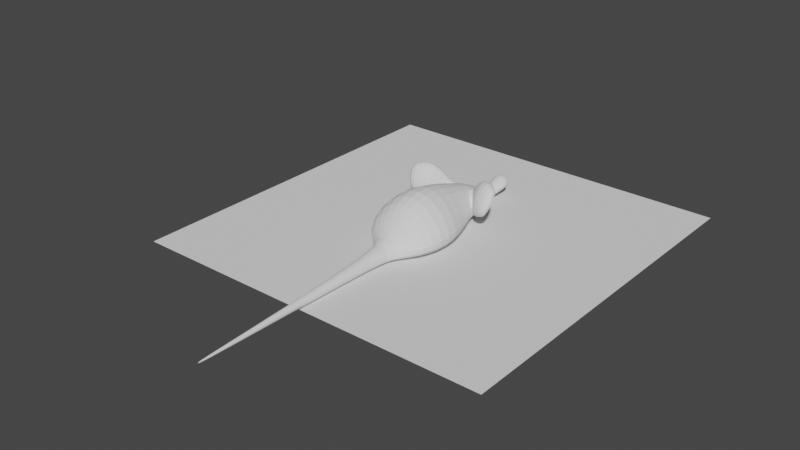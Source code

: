# Source: rat.blend  (saved by Blender 3.5.10; exported with 4.5.12 LTS)
import bpy
from mathutils import Matrix  # noqa: F401  (used for matrix-valued properties, if any)

bpy.ops.wm.read_factory_settings(use_empty=True)
scene = bpy.context.scene
scene.name = 'Scene'

# ---- collections
col_collection = bpy.data.collections.new('Collection'); scene.collection.children.link(col_collection)

# ---- node groups
ng_auto_smooth = bpy.data.node_groups.new('Auto Smooth', 'GeometryNodeTree')
_s = ng_auto_smooth.interface.new_socket(name='Geometry', in_out='OUTPUT', socket_type='NodeSocketGeometry')
_s = ng_auto_smooth.interface.new_socket(name='Geometry', in_out='INPUT', socket_type='NodeSocketGeometry')
_s = ng_auto_smooth.interface.new_socket(name='Angle', in_out='INPUT', socket_type='NodeSocketFloat')
_s.subtype = 'ANGLE'
_s.min_value = 0.0
_s.max_value = 3.142
ng_auto_smooth.is_modifier = True
_N = ng_auto_smooth.nodes; _L = ng_auto_smooth.links
n0 = _N.new('NodeGroupOutput'); n0.name = 'Group Output'; n0.location = (480, -100)
n1 = _N.new('NodeGroupInput'); n1.name = 'Group Input'; n1.location = (-420, -300)
n2 = _N.new('NodeGroupInput'); n2.name = 'Group Input.001'; n2.location = (-60, -100)
n3 = _N.new('GeometryNodeSetShadeSmooth'); n3.name = 'Set Shade Smooth'; n3.location = (120, -100)
n3.domain = 'EDGE'
n4 = _N.new('GeometryNodeSetShadeSmooth'); n4.name = 'Set Shade Smooth.001'; n4.location = (300, -100)
n5 = _N.new('GeometryNodeInputMeshEdgeAngle'); n5.name = 'Edge Angle'; n5.location = (-420, -220)
n6 = _N.new('GeometryNodeInputEdgeSmooth'); n6.name = 'Is Edge Smooth'; n6.location = (-60, -160)
n7 = _N.new('GeometryNodeInputShadeSmooth'); n7.name = 'Is Face Smooth'; n7.location = (-240, -340)
n8 = _N.new('FunctionNodeBooleanMath'); n8.name = 'Boolean Math'; n8.location = (-60, -220)
n9 = _N.new('FunctionNodeCompare'); n9.name = 'Compare'; n9.location = (-240, -180)
n9.operation = 'LESS_EQUAL'
_L.new(n5.outputs[0], n9.inputs[0])
_L.new(n4.outputs[0], n0.inputs[0])
_L.new(n1.outputs[1], n9.inputs[1])
_L.new(n9.outputs[0], n8.inputs[0])
_L.new(n7.outputs[0], n8.inputs[1])
_L.new(n2.outputs[0], n3.inputs[0])
_L.new(n6.outputs[0], n3.inputs[1])
_L.new(n3.outputs[0], n4.inputs[0])
_L.new(n8.outputs[0], n3.inputs[2])
n0.is_active_output = True

# ---- world
world_world = bpy.data.worlds.new('World'); scene.world = world_world
world_world.use_nodes = True; world_world.node_tree.nodes.clear()
_N = world_world.node_tree.nodes; _L = world_world.node_tree.links
n0 = _N.new('ShaderNodeOutputWorld'); n0.name = 'World Output'; n0.location = (300, 300)
n1 = _N.new('ShaderNodeBackground'); n1.name = 'Background'; n1.location = (10, 300)
n1.inputs[0].default_value = (0.05088, 0.05088, 0.05088, 1.0)
_L.new(n1.outputs[0], n0.inputs[0])
n0.is_active_output = True
world_world.color = (0.05088, 0.05088, 0.05088)
world_world.use_sun_shadow = False
world_world.sun_shadow_jitter_overblur = 0.0

# ---- meshes
me_plane = bpy.data.meshes.new('Plane')
me_plane.from_pydata([(-0.5, -0.5, 0.0), (0.5, -0.5, 0.0), (-0.5, 0.5, 0.0), (0.5, 0.5, 0.0)], [], [(0, 1, 3, 2)])
_uv = me_plane.uv_layers.new(name='UVMap')
_uv.uv.foreach_set('vector', [0.0, 0.0, 1.0, 0.0, 1.0, 1.0, 0.0, 1.0])
me_plane.update()
me_cube_003 = bpy.data.meshes.new('Cube.003')
me_cube_003.from_pydata([(0.1027, 0.03412, 0.05841), (0.1198, 0.05113, 0.1301), (0.05016, 0.08439, 0.02467), (0.03318, 0.1014, 0.08481), (0.1116, 0.04477, 0.05375), (0.1307, 0.06345, 0.1225), (0.06369, 0.08838, 0.03402), (0.03902, 0.1125, 0.08067), (0.007802, 0.2299, 0.03803), (0.01739, 0.2799, 0.02954), (0.01188, 0.2802, 0.05052), (0.0, 0.2834, 0.02813), (0.0, 0.285, 0.05535), (0.0, 0.2288, 0.04113), (0.01896, 0.252, 0.02073), (0.01719, 0.2577, 0.0469), (0.0, 0.2563, 0.05552), (0.0, 0.2539, 0.01703), (0.0199, 0.2705, 0.02438), (0.01755, 0.2715, 0.05096), (0.0, 0.2707, 0.05852), (0.0, 0.2719, 0.02028), (0.01371, 0.2426, 0.04255), (0.0, 0.244, 0.04896), (0.0, 0.2346, 0.01667), (0.01622, 0.2831, 0.04145), (0.0, 0.2893, 0.04448), (0.02506, 0.2545, 0.03414), (0.02513, 0.2714, 0.0383), (0.0626, -0.1747, 0.01241), (0.06223, -0.1726, 0.06202), (0.08898, -0.02646, 0.0187), (0.08048, -0.01911, 0.08164), (0.0, -0.0106, 0.1348), (0.0, -0.02876, 0.0002663), (0.04096, -0.01259, 0.122), (0.0491, -0.0275, 0.001631), (0.08403, -0.14, 0.07854), (0.0, -0.1333, 0.1251), (0.0, -0.1338, 8.957e-05), (0.04025, -0.1338, 0.1154), (0.04194, -0.1362, 0.001042), (0.08815, -0.1376, 0.01479), (0.04612, 0.08274, 0.0181), (0.0, 0.1134, 0.08811), (0.0, 0.08605, 0.004324), (0.02084, 0.1098, 0.08477), (0.02796, 0.0836, 0.007562), (0.09812, -0.08679, 0.01528), (0.09282, -0.08571, 0.08809), (0.0, -0.08396, 0.1426), (0.0, -0.08522, -3.725e-09), (0.04651, -0.08295, 0.1312), (0.05139, -0.08681, 0.0008607), (0.0, -0.774, 0.005681), (0.0, -0.7803, 0.01142), (0.0, -0.2419, 0.002579), (0.0, -0.2409, 0.03853), (0.002821, -0.772, 0.006974), (0.002465, -0.7767, 0.009879), (0.01707, -0.2415, 0.009442), (0.01701, -0.2409, 0.02964), (0.01266, 0.2327, 0.01745), (0.1192, 0.03097, 0.0909), (0.1313, 0.04558, 0.08451), (0.06759, 0.05546, 0.03685), (0.07197, 0.08164, 0.1379), (0.07733, 0.0678, 0.03304), (0.08659, 0.09535, 0.1277), (0.08848, 0.06535, 0.08488), (0.06944, 0.04999, 0.09439), (0.113, 0.07896, 0.1305), (0.1153, 0.06123, 0.08563), (0.1031, 0.06706, 0.1402), (0.09765, 0.05385, 0.04228), (0.09383, 0.03598, 0.09574), (0.04828, 0.09529, 0.1024), (0.07228, 0.07809, 0.02838), (0.05078, 0.1057, 0.09635), (0.07453, 0.0814, 0.07143), (0.08781, 0.04228, 0.04801), (0.05679, 0.07067, 0.02954), (0.1229, 0.03848, 0.1124), (0.06554, 0.1027, 0.07195), (0.1353, 0.05363, 0.1068), (0.09592, 0.09396, 0.1061), (0.06829, 0.06097, 0.1176), (0.09673, 0.04516, 0.1209), (0.1202, 0.07417, 0.1101), (0.08005, 0.1011, 0.09196), (0.1126, 0.03, 0.07341), (0.1223, 0.04106, 0.06796), (0.07051, 0.05034, 0.06661), (0.08396, 0.05598, 0.05581), (0.09168, 0.0349, 0.07295), (0.1056, 0.0513, 0.06054), (0.07116, 0.07251, 0.04598), (0.0, -0.5169, 0.002604), (0.0, -0.5169, 0.02248), (0.008569, -0.5162, 0.006775), (0.008781, -0.5162, 0.01674), (0.0, -0.7973, 0.008371), (0.0, -0.1966, 0.05571), (0.01961, -0.2412, 0.01991), (0.003076, -0.7778, 0.008433), (0.01052, -0.5162, 0.01208), (0.008462, -0.2415, 0.004017), (0.009505, -0.2409, 0.03688), (0.001801, -0.7764, 0.006133), (0.001589, -0.7788, 0.01074), (0.004604, -0.5167, 0.02127), (0.004403, -0.5167, 0.003073), (0.001423, -0.7962, 0.008367), (0.0, -0.2042, 0.002445), (0.03214, -0.2058, 0.01013), (0.0219, -0.1964, 0.04981), (0.0156, -0.2057, 0.004599), (0.09636, -0.02346, 0.04297), (0.1103, -0.08667, 0.04612), (0.09977, -0.1424, 0.04028), (0.03481, -0.2023, 0.02383), (0.07265, -0.1789, 0.03199), (0.0, -0.1692, 0.0012), (0.03214, -0.1717, 0.002875), (0.0, 0.2134, 0.01633), (0.0, 0.1951, 0.01486), (0.01428, 0.203, 0.01819), (0.01364, 0.2155, 0.01846), (0.0, 0.2037, 0.04235), (0.0, 0.2158, 0.0377), (0.0147, 0.2008, 0.02761), (0.01354, 0.219, 0.02719), (0.00629, 0.2162, 0.0336), (0.007062, 0.2031, 0.0374), (0.01009, 0.2135, 0.01679), (0.01034, 0.2023, 0.01616), (0.03018, -0.1984, 0.03936), (0.0, -0.1669, 0.08889), (0.03204, -0.1688, 0.08231), (0.02655, 0.155, 0.02657), (0.01877, 0.153, 0.01282), (0.02672, 0.1537, 0.01828), (0.0608, 0.0621, 0.05947), (0.06091, 0.06531, 0.08578), (0.0, 0.1203, 0.08461), (0.06852, 0.08901, 0.067), (0.06543, 0.08107, 0.04415), (0.04521, 0.08688, 0.03358), (0.01975, 0.1172, 0.08104), (0.04023, 0.09765, 0.05493), (0.05163, 0.07303, 0.03476), (0.04531, 0.08293, 0.05829), (0.0, 0.09988, 0.005659), (0.0257, 0.1007, 0.008856), (0.04235, 0.09653, 0.01814)], [], [(88, 71, 5, 84), (84, 5, 1, 82), (80, 74, 4, 0), (71, 73, 1, 5), (26, 12, 10, 25), (27, 15, 22, 131), (125, 135, 140, 153, 152), (22, 23, 13, 8), (148, 149, 130, 133), (19, 20, 16, 15), (21, 18, 14, 17), (28, 19, 15, 27), (25, 10, 19, 28), (11, 9, 18, 21), (10, 12, 20, 19), (15, 16, 23, 22), (17, 14, 62, 24), (126, 130, 139, 141), (9, 25, 28, 18), (18, 28, 27, 14), (11, 26, 25, 9), (42, 119, 121, 29), (41, 42, 29, 123), (40, 38, 137, 138), (61, 103, 120, 136), (29, 121, 120, 114), (37, 40, 138, 30), (39, 41, 123, 122), (45, 47, 36, 34), (148, 144, 44, 46), (46, 44, 33, 35), (47, 43, 31, 36), (119, 118, 49, 37), (49, 52, 40, 37), (52, 50, 38, 40), (41, 39, 51, 53), (135, 126, 141, 140), (133, 128, 144, 148), (132, 8, 13, 129), (131, 22, 8, 132), (134, 62, 14, 127), (31, 117, 118, 48), (36, 31, 48, 53), (35, 33, 50, 52), (32, 35, 52, 49), (34, 36, 53, 51), (106, 116, 114, 60), (105, 100, 59, 104), (112, 109, 55, 101), (111, 99, 58, 108), (110, 98, 55, 109), (14, 27, 131, 127), (91, 64, 63, 90), (95, 72, 64, 91), (94, 75, 70, 92), (96, 79, 69, 93), (78, 76, 66, 68), (81, 77, 67, 65), (89, 78, 68, 85), (87, 73, 66, 86), (82, 1, 73, 87), (90, 63, 75, 94), (93, 69, 72, 95), (68, 66, 73, 71), (65, 67, 74, 80), (85, 68, 71, 88), (83, 7, 78, 89), (2, 6, 77, 81), (7, 3, 76, 78), (92, 70, 143, 142), (86, 3, 143, 70), (69, 85, 88, 72), (63, 82, 87, 75), (75, 87, 86, 70), (79, 89, 85, 69), (64, 84, 82, 63), (72, 88, 84, 64), (65, 92, 142, 81), (67, 93, 95, 74), (0, 90, 94, 80), (77, 96, 93, 67), (80, 94, 92, 65), (74, 95, 91, 4), (4, 91, 90, 0), (107, 57, 98, 110), (106, 60, 99, 111), (103, 61, 100, 105), (60, 103, 105, 99), (108, 112, 101, 54), (99, 105, 104, 58), (103, 60, 114, 120), (116, 123, 29, 114), (58, 104, 112, 108), (56, 106, 111, 97), (61, 107, 110, 100), (100, 110, 109, 59), (97, 111, 108, 54), (104, 59, 109, 112), (136, 115, 107, 61), (30, 138, 115, 136), (116, 106, 56, 113), (117, 150, 151, 32), (48, 42, 41, 53), (121, 119, 37, 30), (120, 121, 30, 136), (122, 123, 116, 113), (131, 132, 133, 130), (130, 126, 127, 131), (132, 129, 128, 133), (124, 134, 135, 125), (134, 127, 126, 135), (24, 62, 134, 124), (107, 115, 102, 57), (139, 147, 154, 141), (48, 118, 119, 42), (138, 137, 102, 115), (118, 117, 32, 49), (140, 141, 154, 153), (76, 3, 86, 66), (150, 117, 31, 43), (151, 46, 35, 32), (139, 130, 149, 147), (145, 146, 6, 83), (6, 146, 96, 77), (145, 83, 89, 79), (146, 145, 79, 96), (83, 6, 147, 149), (6, 2, 154, 147), (142, 143, 151, 150), (7, 83, 149, 148), (2, 81, 43, 154), (3, 7, 148, 46), (81, 142, 150, 43), (143, 3, 46, 151), (153, 154, 43, 47), (152, 153, 47, 45)])
_uv = me_cube_003.uv_layers.new(name='UVMap')
_uv.uv.foreach_set('vector', [0.5625, 0.6875, 0.625, 0.6875, 0.625, 0.75, 0.5625, 0.75, 0.5625, 0.75, 0.625, 0.75, 0.625, 1.0, 0.5625, 1.0, 0.125, 0.6875, 0.375, 0.6875, 0.375, 0.75, 0.125, 0.75, 0.625, 0.6875, 0.875, 0.6875, 0.875, 0.75, 0.625, 0.75, 0.5, 0.375, 0.625, 0.375, 0.625, 0.5, 0.5, 0.5, 0.5, 0.625, 0.625, 0.625, 0.625, 0.6875, 0.4997, 0.6821, 0.25, 0.502, 0.3125, 0.502, 0.3125, 0.5279, 0.3125, 0.554, 0.25, 0.5548, 0.625, 0.6875, 0.75, 0.6875, 0.75, 0.75, 0.625, 0.75, 0.6875, 0.5577, 0.625, 0.5625, 0.625, 0.5019, 0.6875, 0.5021, 0.625, 0.5625, 0.75, 0.5625, 0.75, 0.625, 0.625, 0.625, 0.25, 0.5625, 0.375, 0.5625, 0.375, 0.625, 0.25, 0.625, 0.5, 0.5625, 0.625, 0.5625, 0.625, 0.625, 0.5, 0.625, 0.5, 0.5, 0.625, 0.5, 0.625, 0.5625, 0.5, 0.5625, 0.25, 0.5, 0.375, 0.5, 0.375, 0.5625, 0.25, 0.5625, 0.625, 0.5, 0.75, 0.5, 0.75, 0.5625, 0.625, 0.5625, 0.625, 0.625, 0.75, 0.625, 0.75, 0.6875, 0.625, 0.6875, 0.25, 0.625, 0.375, 0.625, 0.3282, 0.6875, 0.25, 0.6875, 0.375, 0.5019, 0.625, 0.5019, 0.4789, 0.5281, 0.375, 0.5272, 0.375, 0.5, 0.5, 0.5, 0.5, 0.5625, 0.375, 0.5625, 0.375, 0.5625, 0.5, 0.5625, 0.5, 0.625, 0.375, 0.625, 0.375, 0.375, 0.5, 0.375, 0.5, 0.5, 0.375, 0.5, 0.375, 0.6875, 0.5158, 0.6875, 0.5341, 0.75, 0.375, 0.75, 0.3125, 0.6875, 0.375, 0.6875, 0.375, 0.75, 0.3125, 0.7195, 0.6875, 0.6875, 0.75, 0.6875, 0.75, 0.7206, 0.6875, 0.7184, 0.625, 0.5, 0.5, 0.5, 0.5, 0.5, 0.5595, 0.5, 0.375, 0.75, 0.5341, 0.75, 0.4916, 0.8125, 0.375, 0.8125, 0.625, 0.6875, 0.6875, 0.6875, 0.6875, 0.7184, 0.625, 0.75, 0.25, 0.6875, 0.3125, 0.6875, 0.3125, 0.7195, 0.25, 0.7164, 0.25, 0.5625, 0.3125, 0.5625, 0.3125, 0.625, 0.25, 0.625, 0.6875, 0.5577, 0.75, 0.5579, 0.75, 0.5625, 0.6875, 0.5625, 0.6875, 0.5625, 0.75, 0.5625, 0.75, 0.625, 0.6875, 0.625, 0.3125, 0.5625, 0.375, 0.5625, 0.375, 0.625, 0.3125, 0.625, 0.5158, 0.6875, 0.4858, 0.6562, 0.625, 0.6562, 0.625, 0.6875, 0.625, 0.6562, 0.6875, 0.6562, 0.6875, 0.6875, 0.625, 0.6875, 0.6875, 0.6562, 0.75, 0.6562, 0.75, 0.6875, 0.6875, 0.6875, 0.3125, 0.6875, 0.25, 0.6875, 0.25, 0.6562, 0.3125, 0.6562, 0.3125, 0.502, 0.375, 0.5019, 0.375, 0.5272, 0.3125, 0.5279, 0.6875, 0.5021, 0.75, 0.5023, 0.75, 0.5579, 0.6875, 0.5577, 0.5252, 0.75, 0.625, 0.75, 0.625, 0.875, 0.5273, 0.875, 0.5114, 0.6774, 0.625, 0.6875, 0.625, 0.75, 0.5252, 0.75, 0.3672, 0.7395, 0.3282, 0.6875, 0.375, 0.625, 0.375, 0.682, 0.375, 0.625, 0.4814, 0.625, 0.4858, 0.6562, 0.375, 0.6562, 0.3125, 0.625, 0.375, 0.625, 0.375, 0.6562, 0.3125, 0.6562, 0.6875, 0.625, 0.75, 0.625, 0.75, 0.6562, 0.6875, 0.6562, 0.625, 0.625, 0.6875, 0.625, 0.6875, 0.6562, 0.625, 0.6562, 0.25, 0.625, 0.3125, 0.625, 0.3125, 0.6562, 0.25, 0.6562, 0.25, 0.5, 0.2781, 0.5, 0.375, 0.5, 0.375, 0.5, 0.5, 0.625, 0.625, 0.625, 0.625, 0.75, 0.5, 0.75, 0.5, 0.875, 0.625, 0.875, 0.625, 1.0, 0.5, 1.0, 0.25, 0.625, 0.375, 0.625, 0.375, 0.75, 0.25, 0.75, 0.75, 0.625, 0.875, 0.625, 0.875, 0.75, 0.75, 0.75, 0.375, 0.625, 0.5, 0.625, 0.4951, 0.6819, 0.375, 0.682, 0.4375, 0.75, 0.5, 0.75, 0.5, 1.0, 0.4375, 1.0, 0.4375, 0.6875, 0.5, 0.6875, 0.5, 0.75, 0.4375, 0.75, 0.4375, 0.0625, 0.5, 0.0625, 0.5, 0.125, 0.4375, 0.125, 0.4375, 0.5625, 0.5, 0.5625, 0.5, 0.625, 0.4375, 0.625, 0.625, 0.5625, 0.875, 0.5625, 0.875, 0.625, 0.625, 0.625, 0.125, 0.5625, 0.375, 0.5625, 0.375, 0.625, 0.125, 0.625, 0.5625, 0.5625, 0.625, 0.5625, 0.625, 0.625, 0.5625, 0.625, 0.5625, 0.0625, 0.625, 0.0625, 0.625, 0.125, 0.5625, 0.125, 0.5625, 0.0, 0.625, 0.0, 0.625, 0.0625, 0.5625, 0.0625, 0.4375, 0.0, 0.5, 0.0, 0.5, 0.0625, 0.4375, 0.0625, 0.4375, 0.625, 0.5, 0.625, 0.5, 0.6875, 0.4375, 0.6875, 0.625, 0.625, 0.875, 0.625, 0.875, 0.6875, 0.625, 0.6875, 0.125, 0.625, 0.375, 0.625, 0.375, 0.6875, 0.125, 0.6875, 0.5625, 0.625, 0.625, 0.625, 0.625, 0.6875, 0.5625, 0.6875, 0.5625, 0.5, 0.625, 0.5, 0.625, 0.5625, 0.5625, 0.5625, 0.125, 0.5, 0.375, 0.5, 0.375, 0.5625, 0.125, 0.5625, 0.625, 0.5, 0.875, 0.5, 0.875, 0.5625, 0.625, 0.5625, 0.4375, 0.125, 0.5, 0.125, 0.5, 0.1533, 0.4375, 0.1566, 0.5625, 0.125, 0.5625, 0.1875, 0.5, 0.1533, 0.5, 0.125, 0.5, 0.625, 0.5625, 0.625, 0.5625, 0.6875, 0.5, 0.6875, 0.5, 0.0, 0.5625, 0.0, 0.5625, 0.0625, 0.5, 0.0625, 0.5, 0.0625, 0.5625, 0.0625, 0.5625, 0.125, 0.5, 0.125, 0.5, 0.5625, 0.5625, 0.5625, 0.5625, 0.625, 0.5, 0.625, 0.5, 0.75, 0.5625, 0.75, 0.5625, 1.0, 0.5, 1.0, 0.5, 0.6875, 0.5625, 0.6875, 0.5625, 0.75, 0.5, 0.75, 0.375, 0.125, 0.4375, 0.125, 0.4375, 0.1566, 0.375, 0.1875, 0.375, 0.625, 0.4375, 0.625, 0.4375, 0.6875, 0.375, 0.6875, 0.375, 0.0, 0.4375, 0.0, 0.4375, 0.0625, 0.375, 0.0625, 0.375, 0.5625, 0.4375, 0.5625, 0.4375, 0.625, 0.375, 0.625, 0.375, 0.0625, 0.4375, 0.0625, 0.4375, 0.125, 0.375, 0.125, 0.375, 0.6875, 0.4375, 0.6875, 0.4375, 0.75, 0.375, 0.75, 0.375, 0.75, 0.4375, 0.75, 0.4375, 1.0, 0.375, 1.0, 0.75, 0.5, 0.875, 0.5, 0.875, 0.625, 0.75, 0.625, 0.25, 0.5, 0.375, 0.5, 0.375, 0.625, 0.25, 0.625, 0.5, 0.5, 0.625, 0.5, 0.625, 0.625, 0.5, 0.625, 0.375, 0.5, 0.5, 0.5, 0.5, 0.625, 0.375, 0.625, 0.375, 0.875, 0.5, 0.875, 0.5, 1.0, 0.375, 1.0, 0.375, 0.625, 0.5, 0.625, 0.5, 0.75, 0.375, 0.75, 0.5, 0.5, 0.375, 0.5, 0.375, 0.5, 0.5, 0.5, 0.2883, 0.75, 0.3125, 0.7195, 0.375, 0.75, 0.3125, 0.75, 0.375, 0.75, 0.5, 0.75, 0.5, 0.875, 0.375, 0.875, 0.125, 0.5, 0.25, 0.5, 0.25, 0.625, 0.125, 0.625, 0.625, 0.5, 0.75, 0.5, 0.75, 0.625, 0.625, 0.625, 0.625, 0.625, 0.75, 0.625, 0.75, 0.75, 0.625, 0.75, 0.125, 0.625, 0.25, 0.625, 0.25, 0.75, 0.125, 0.75, 0.5, 0.75, 0.625, 0.75, 0.625, 0.875, 0.5, 0.875, 0.5595, 0.5, 0.625, 0.5, 0.75, 0.5, 0.625, 0.5, 0.625, 0.75, 0.6875, 0.7184, 0.625, 0.8125, 0.5551, 0.8125, 0.2781, 0.5, 0.25, 0.5, 0.125, 0.5, 0.125, 0.5, 0.4814, 0.625, 0.514, 0.5703, 0.625, 0.5704, 0.625, 0.625, 0.375, 0.6562, 0.375, 0.6875, 0.3125, 0.6875, 0.3125, 0.6562, 0.5341, 0.75, 0.5158, 0.6875, 0.625, 0.6875, 0.625, 0.75, 0.4916, 0.8125, 0.5341, 0.75, 0.625, 0.75, 0.5551, 0.8125, 0.25, 0.7164, 0.3125, 0.7195, 0.2883, 0.75, 0.25, 0.75, 0.625, 0.5, 0.6875, 0.5, 0.6875, 0.5021, 0.625, 0.5019, 0.625, 0.5019, 0.375, 0.5019, 0.4236, 0.5, 0.625, 0.5, 0.6875, 0.5, 0.75, 0.5, 0.75, 0.5023, 0.6875, 0.5021, 0.2519, 0.5, 0.3125, 0.5, 0.3125, 0.502, 0.25, 0.502, 0.3342, 0.5, 0.375, 0.5, 0.375, 0.5019, 0.3125, 0.502, 0.25, 0.6875, 0.3282, 0.6875, 0.3672, 0.7395, 0.25, 0.7411, 0.75, 0.5, 0.625, 0.5, 0.875, 0.5, 0.875, 0.5, 0.4789, 0.5281, 0.5187, 0.5625, 0.375, 0.5556, 0.375, 0.5272, 0.375, 0.6562, 0.4858, 0.6562, 0.5158, 0.6875, 0.375, 0.6875, 0.6875, 0.7184, 0.75, 0.7206, 0.75, 0.75, 0.6875, 0.75, 0.4858, 0.6562, 0.4814, 0.625, 0.625, 0.625, 0.625, 0.6562, 0.3125, 0.5279, 0.375, 0.5272, 0.375, 0.5556, 0.3125, 0.554, 0.625, 0.1875, 0.5625, 0.1875, 0.5625, 0.125, 0.625, 0.125, 0.514, 0.5703, 0.4814, 0.625, 0.375, 0.625, 0.375, 0.5625, 0.625, 0.5704, 0.6875, 0.5625, 0.6875, 0.625, 0.625, 0.625, 0.4789, 0.5281, 0.625, 0.5019, 0.625, 0.5625, 0.5187, 0.5625, 0.5, 0.5504, 0.4375, 0.5468, 0.4375, 0.5468, 0.5, 0.5504, 0.375, 0.5, 0.4375, 0.5468, 0.4375, 0.5625, 0.375, 0.5625, 0.5, 0.5504, 0.5625, 0.5, 0.5625, 0.5625, 0.5, 0.5625, 0.4375, 0.5468, 0.5, 0.5504, 0.5, 0.5625, 0.4375, 0.5625, 0.5, 0.5504, 0.4375, 0.5468, 0.4375, 0.5468, 0.5, 0.5504, 0.375, 0.5, 0.125, 0.5, 0.125, 0.5, 0.375, 0.5, 0.4375, 0.1566, 0.5, 0.1533, 0.5, 0.1533, 0.4375, 0.1566, 0.625, 0.5, 0.5625, 0.5, 0.5625, 0.5, 0.625, 0.5, 0.125, 0.5, 0.125, 0.5625, 0.125, 0.5625, 0.125, 0.5, 0.875, 0.5, 0.625, 0.5, 0.625, 0.5, 0.875, 0.5, 0.375, 0.1875, 0.4375, 0.1566, 0.4375, 0.1566, 0.375, 0.1875, 0.5, 0.1533, 0.5625, 0.1875, 0.5625, 0.1875, 0.5, 0.1533, 0.3125, 0.554, 0.375, 0.5556, 0.375, 0.5625, 0.3125, 0.5625, 0.25, 0.5548, 0.3125, 0.554, 0.3125, 0.5625, 0.25, 0.5625])
me_cube_003.update()

# ---- objects
ob_plane = bpy.data.objects.new('Plane', me_plane)
ob_rat = bpy.data.objects.new('rat', me_cube_003)

# ---- transforms, parenting, visibility, modifiers, constraints
ob_plane.location = (0.0, 0.0, 0.0)
ob_rat.location = (0.0, 0.0, 0.0)
_m = ob_rat.modifiers.new('Mirror', 'MIRROR')
_m = ob_rat.modifiers.new('Subdivision', 'SUBSURF')
_m.render_levels = 1
_m = ob_rat.modifiers.new('Auto Smooth', 'NODES')
_m.node_group = ng_auto_smooth
_gi = [s.identifier for s in ng_auto_smooth.interface.items_tree if s.item_type == 'SOCKET' and s.in_out == 'INPUT']
_m[_gi[1]] = 0.5236  # Angle

# ---- collection membership
col_collection.objects.link(ob_plane)
col_collection.objects.link(ob_rat)

# ---- scene / render settings (as saved in the file)
scene.frame_start = 1; scene.frame_end = 250; scene.frame_set(1)
scene.render.engine = 'BLENDER_EEVEE_NEXT'
scene.cycles.sampling_pattern = 'TABULATED_SOBOL'
scene.view_settings.view_transform = 'Filmic'
bpy.context.view_layer.update()

# ---- added for rendering (the .blend has no active camera and no usable light): camera, sun
cam_auto = bpy.data.cameras.new('AutoCamera')
cam_auto.lens = 50.0
cam_auto.sensor_width = 36.0
cam_auto.clip_end = 1000.0
ob_auto_camera = bpy.data.objects.new('AutoCamera', cam_auto)
scene.collection.objects.link(ob_auto_camera)
ob_auto_camera.location = (1.52123, -1.97412, 1.28828)
ob_auto_camera.rotation_euler = (1.09748, -7.21219e-08, 0.694738)
scene.camera = ob_auto_camera
light_auto_sun = bpy.data.lights.new('AutoSun', 'SUN')
light_auto_sun.energy = 3.0
light_auto_sun.angle = 0.0523599
ob_auto_sun = bpy.data.objects.new('AutoSun', light_auto_sun)
scene.collection.objects.link(ob_auto_sun)
ob_auto_sun.rotation_euler = (0.872665, 0.174533, 0.523599)
bpy.context.view_layer.update()
